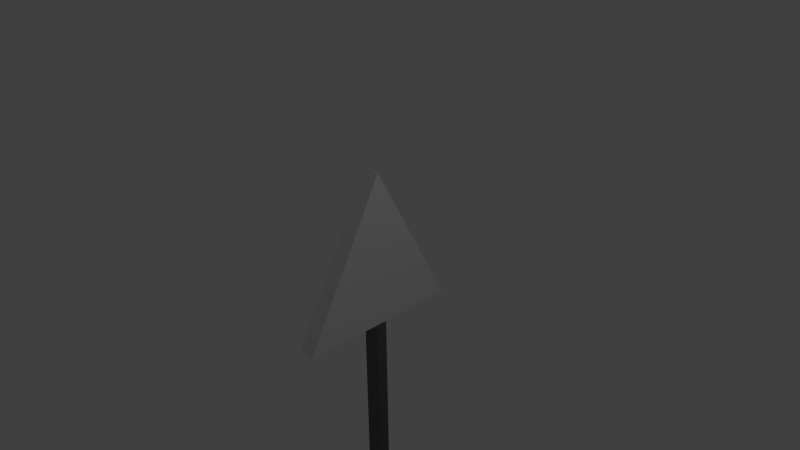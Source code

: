# Source: turn.blend  (saved by Blender 2.69.0; exported with 4.5.12 LTS)
import bpy
from mathutils import Matrix  # noqa: F401  (used for matrix-valued properties, if any)

bpy.ops.wm.read_factory_settings(use_empty=True)
scene = bpy.context.scene
scene.name = 'Scene'

# ---- collections
col_collection_1 = bpy.data.collections.new('Collection 1'); scene.collection.children.link(col_collection_1)

# ---- materials (node trees are filled in below, after node groups)
mat_material = bpy.data.materials.new('Material')
mat_material.alpha_threshold = 0.0
mat_material.use_transparent_shadow = False
mat_material.roughness = 0.5
mat_material.line_color = (0.0, 0.0, 0.0, 1.0)
mat_material_001 = bpy.data.materials.new('Material.001')
mat_material_001.alpha_threshold = 0.0
mat_material_001.use_transparent_shadow = False
mat_material_001.diffuse_color = (0.1574, 0.1574, 0.1574, 1.0)
mat_material_001.roughness = 0.5
mat_material_001.line_color = (0.0, 0.0, 0.0, 1.0)

# ---- material node trees

# ---- world
world_world = bpy.data.worlds.new('World'); scene.world = world_world
world_world.color = (0.05088, 0.05088, 0.05088)
world_world.use_sun_shadow = False
world_world.sun_shadow_jitter_overblur = 0.0
world_world.cycles.sampling_method = 'MANUAL'
world_world.cycles.sample_map_resolution = 256

# ---- cameras
cam_camera = bpy.data.cameras.new('Camera')
cam_camera.clip_end = 100.0
cam_camera.lens = 35.0
cam_camera.sensor_width = 32.0
cam_camera.sensor_height = 18.0
cam_camera.ortho_scale = 7.314
cam_camera.dof.focus_distance = 0.0
cam_camera.dof.aperture_fstop = 128.0

# ---- lights
light_lamp = bpy.data.lights.new('Lamp', 'POINT')
light_lamp.transmission_factor = 0.0
light_lamp.cutoff_distance = 30.0
light_lamp.energy = 100.0
light_lamp.shadow_buffer_clip_start = 1.001
light_lamp.shadow_soft_size = 0.1
light_lamp.shadow_maximum_resolution = 0.006
light_lamp.use_absolute_resolution = True
light_lamp.cycles.use_multiple_importance_sampling = False

# ---- meshes
me_cube = bpy.data.meshes.new('Cube')
me_cube.from_pydata([(0.1158, 1.165, -1.0), (0.1158, -1.165, -1.0), (-0.1158, -1.165, -1.0), (-0.1158, 1.165, -1.0), (0.1158, 0.09038, 1.0), (0.1158, -0.08835, 1.0), (-0.1158, -0.08835, 1.0), (-0.1158, 0.09038, 1.0), (0.1158, 0.08637, -1.0), (-0.1158, 0.08637, -1.0), (0.1158, 0.007652, 1.162), (-0.1158, 0.007652, 1.162), (0.1158, -0.08155, -1.0), (0.1158, -0.005228, 1.162), (-0.1158, -0.08155, -1.0), (-0.1158, -0.005228, 1.162), (0.1158, 0.08637, -5.287), (-0.1158, 0.08637, -5.287), (0.1158, -0.08155, -5.287), (-0.1158, -0.08155, -5.287), (-1.49e-08, 1.165, -1.0), (-4.47e-08, -1.165, -1.0), (1.49e-08, 0.09038, 1.0), (-8.941e-08, -0.08835, 1.0), (-2.235e-08, 0.1183, -1.0), (-3.725e-08, 0.007652, 1.162), (-2.235e-08, -0.1135, -1.0), (-3.725e-08, -0.005228, 1.162), (-2.235e-08, 0.1183, -5.287), (-2.235e-08, -0.1135, -5.287)], [], [(26, 21, 2, 14), (27, 15, 6, 23), (12, 13, 5, 1), (21, 23, 6, 2), (9, 11, 7, 3), (22, 20, 3, 7), (20, 24, 9, 3), (22, 7, 11, 25), (0, 4, 10, 8), (14, 15, 11, 9), (26, 14, 19, 29), (25, 11, 15, 27), (8, 10, 13, 12), (2, 6, 15, 14), (28, 29, 19, 17), (14, 9, 17, 19), (8, 12, 18, 16), (24, 8, 16, 28), (12, 1, 21, 26), (13, 27, 23, 5), (1, 5, 23, 21), (4, 0, 20, 22), (0, 8, 24, 20), (4, 22, 25, 10), (12, 26, 29, 18), (10, 25, 27, 13), (16, 18, 29, 28), (9, 24, 28, 17)])
me_cube.polygons.foreach_set('use_smooth', [0, 0, 0, 0, 0, 0, 0, 0, 0, 0, 1, 0, 0, 0, 1, 1, 1, 1, 0, 0, 0, 0, 0, 0, 1, 0, 1, 1])
me_cube.polygons.foreach_set('material_index', [0, 0, 0, 0, 0, 0, 0, 0, 0, 0, 1, 0, 0, 0, 1, 1, 1, 1, 0, 0, 0, 0, 0, 0, 1, 0, 1, 1])
_uv = me_cube.uv_layers.new(name='UVMap')
_uv.uv.foreach_set('vector', [0.2833, 0.08948, 0.4824, 0.08606, 0.4714, 0.1001, 0.2699, 0.1051, 0.2471, 0.9644, 0.2493, 0.9386, 0.2646, 0.8822, 0.2701, 0.8986, 0.7376, 0.1016, 0.7477, 0.9436, 0.738, 0.9059, 0.5275, 0.09505, 0.4824, 0.08606, 0.2701, 0.8986, 0.2646, 0.8822, 0.4714, 0.1001, 0.2403, 0.1045, 0.2461, 0.9381, 0.2319, 0.8896, 0.03079, 0.0924, 0.2253, 0.8949, 0.01847, 0.07946, 0.03079, 0.0924, 0.2319, 0.8896, 0.01847, 0.07946, 0.2264, 0.08895, 0.2403, 0.1045, 0.03079, 0.0924, 0.2253, 0.8949, 0.2319, 0.8896, 0.2461, 0.9381, 0.2444, 0.9633, 0.9731, 0.09996, 0.7606, 0.9002, 0.7499, 0.9438, 0.7638, 0.1007, 0.2699, 0.1051, 0.2493, 0.9386, 0.2461, 0.9381, 0.2403, 0.1045, 0.382, 0.992, 0.3859, 0.9909, 0.3808, 5.108e-05, 0.3775, 0.002665, 0.2444, 0.9633, 0.2461, 0.9381, 0.2493, 0.9386, 0.2471, 0.9644, 0.7638, 0.1007, 0.7499, 0.9438, 0.7477, 0.9436, 0.7376, 0.1016, 0.4714, 0.1001, 0.2646, 0.8822, 0.2493, 0.9386, 0.2699, 0.1051, 0.3794, 0.004872, 0.3775, 0.002665, 0.3808, 5.108e-05, 0.3769, 0.003582, 0.3859, 0.9909, 0.3787, 0.9919, 0.3769, 0.003582, 0.3808, 5.108e-05, 0.3859, 0.9999, 0.3783, 0.995, 0.3749, 0.005457, 0.3808, 0.006293, 0.3824, 0.9951, 0.3859, 0.9999, 0.3808, 0.006293, 0.3794, 0.004872, 0.7376, 0.1016, 0.5275, 0.09505, 0.5145, 0.08082, 0.7238, 0.08924, 0.7477, 0.9436, 0.7457, 0.9659, 0.7289, 0.9004, 0.738, 0.9059, 0.5275, 0.09505, 0.738, 0.9059, 0.7289, 0.9004, 0.5145, 0.08082, 0.7606, 0.9002, 0.9731, 0.09996, 0.985, 0.08559, 0.7689, 0.8999, 0.9731, 0.09996, 0.7638, 0.1007, 0.7779, 0.08924, 0.985, 0.08559, 0.7606, 0.9002, 0.7689, 0.8999, 0.7481, 0.9669, 0.7499, 0.9438, 0.3783, 0.995, 0.382, 0.992, 0.3775, 0.002665, 0.3749, 0.005457, 0.7499, 0.9438, 0.7481, 0.9669, 0.7457, 0.9659, 0.7477, 0.9436, 0.3808, 0.006293, 0.3749, 0.005457, 0.3775, 0.002665, 0.3794, 0.004872, 0.3787, 0.9919, 0.3824, 0.9951, 0.3794, 0.004872, 0.3769, 0.003582])
me_cube.materials.append(mat_material)
me_cube.materials.append(mat_material_001)
me_cube.use_remesh_preserve_volume = False
me_cube.use_remesh_preserve_attributes = False
me_cube.use_mirror_vertex_groups = False
me_cube.update()

# ---- objects
ob_cube = bpy.data.objects.new('Cube', me_cube)
ob_lamp = bpy.data.objects.new('Lamp', light_lamp)
ob_camera = bpy.data.objects.new('Camera', cam_camera)

# ---- transforms, parenting, visibility, modifiers, constraints
ob_cube.location = (0.0, 0.0, 0.0)
ob_cube.lock_rotations_4d = False
ob_cube.empty_display_type = 'ARROWS'
ob_cube.lineart.crease_threshold = 0.0
ob_lamp.location = (4.076, 1.005, 5.904)
ob_lamp.rotation_euler = (0.6503, 0.05522, 1.866)
ob_lamp.lock_rotations_4d = False
ob_lamp.empty_display_type = 'ARROWS'
ob_lamp.color = (0.0, 0.0, 0.0, 0.0)
ob_lamp.lineart.crease_threshold = 0.0
ob_camera.location = (7.481, -6.508, 5.344)
ob_camera.rotation_euler = (1.109, 0.01082, 0.8149)
ob_camera.lock_rotations_4d = False
ob_camera.empty_display_type = 'ARROWS'
ob_camera.color = (0.0, 0.0, 0.0, 0.0)
ob_camera.display_type = 'WIRE'
ob_camera.lineart.crease_threshold = 0.0

# ---- collection membership
col_collection_1.objects.link(ob_cube)
col_collection_1.objects.link(ob_lamp)
col_collection_1.objects.link(ob_camera)

# ---- scene / render settings (as saved in the file)
scene.camera = ob_camera
scene.frame_start = 1; scene.frame_end = 250; scene.frame_set(0)
scene.render.engine = 'BLENDER_EEVEE_NEXT'
scene.render.image_settings.compression = 90
scene.render.resolution_percentage = 50
scene.render.dither_intensity = 0.0
scene.cycles.use_denoising = False
scene.cycles.samples = 10
scene.cycles.sampling_pattern = 'TABULATED_SOBOL'
scene.cycles.light_sampling_threshold = 0.0
scene.cycles.use_adaptive_sampling = False
scene.cycles.use_light_tree = False
scene.cycles.blur_glossy = 0.0
scene.cycles.volume_bounces = 1
scene.cycles.pixel_filter_type = 'GAUSSIAN'
scene.cycles.sample_clamp_indirect = 0.0
scene.view_settings.view_transform = 'Standard'
bpy.context.view_layer.update()
